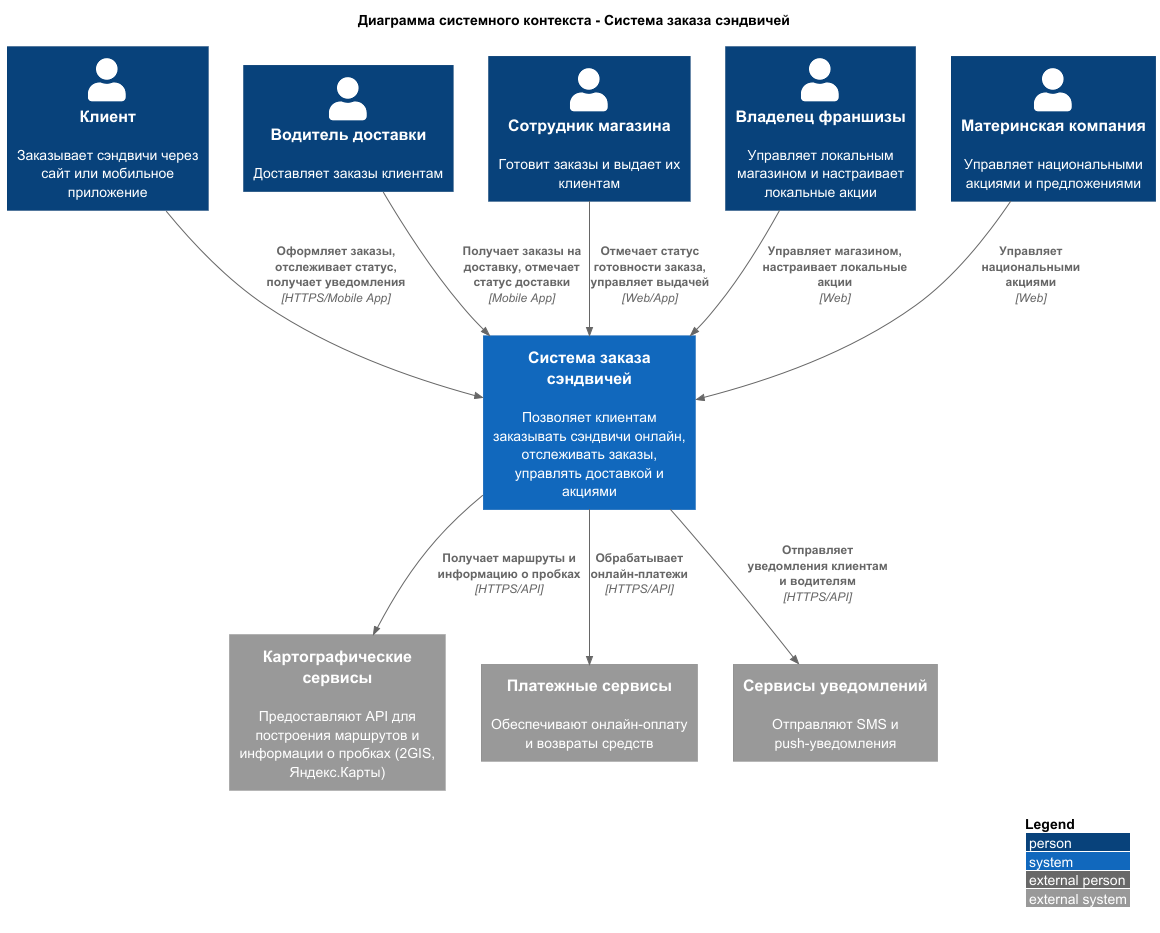

The diagram above was rendered by PlantUML. Its source (embedded in the PNG):
@startuml
!include https://raw.githubusercontent.com/plantuml-stdlib/C4-PlantUML/master/C4_Context.puml

LAYOUT_WITH_LEGEND()

title Диаграмма системного контекста - Система заказа сэндвичей

Person(client, "Клиент", "Заказывает сэндвичи через сайт или мобильное приложение")
Person(driver, "Водитель доставки", "Доставляет заказы клиентам")
Person(employee, "Сотрудник магазина", "Готовит заказы и выдает их клиентам")
Person(franchisee, "Владелец франшизы", "Управляет локальным магазином и настраивает локальные акции")
Person(franchiser, "Материнская компания", "Управляет национальными акциями и предложениями")

System(sandwich_system, "Система заказа сэндвичей", "Позволяет клиентам заказывать сэндвичи онлайн, отслеживать заказы, управлять доставкой и акциями")

System_Ext(maps, "Картографические сервисы", "Предоставляют API для построения маршрутов и информации о пробках (2GIS, Яндекс.Карты)")
System_Ext(payment, "Платежные сервисы", "Обеспечивают онлайн-оплату и возвраты средств")
System_Ext(notification, "Сервисы уведомлений", "Отправляют SMS и push-уведомления")

Rel(client, sandwich_system, "Оформляет заказы, отслеживает статус, получает уведомления", "HTTPS/Mobile App")
Rel(driver, sandwich_system, "Получает заказы на доставку, отмечает статус доставки", "Mobile App")
Rel(employee, sandwich_system, "Отмечает статус готовности заказа, управляет выдачей", "Web/App")
Rel(franchisee, sandwich_system, "Управляет магазином, настраивает локальные акции", "Web")
Rel(franchiser, sandwich_system, "Управляет национальными акциями", "Web")

Rel(sandwich_system, maps, "Получает маршруты и информацию о пробках", "HTTPS/API")
Rel(sandwich_system, payment, "Обрабатывает онлайн-платежи", "HTTPS/API")
Rel(sandwich_system, notification, "Отправляет уведомления клиентам и водителям", "HTTPS/API")

@enduml